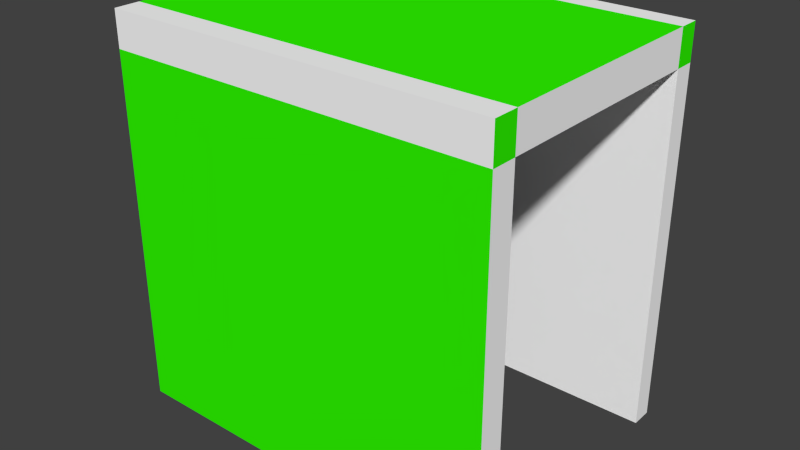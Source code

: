 # Source: toilet.blend  (saved by Blender 2.66.0; exported with 4.5.12 LTS)
import bpy
from mathutils import Matrix  # noqa: F401  (used for matrix-valued properties, if any)

bpy.ops.wm.read_factory_settings(use_empty=True)
scene = bpy.context.scene
scene.name = 'Scene'

# ---- collections
col_collection_1 = bpy.data.collections.new('Collection 1'); scene.collection.children.link(col_collection_1)

# ---- materials (node trees are filled in below, after node groups)
mat_material = bpy.data.materials.new('Material')
mat_material.alpha_threshold = 0.0
mat_material.use_transparent_shadow = False
mat_material.diffuse_color = (1.0, 1.0, 1.0, 1.0)
mat_material.roughness = 0.5
mat_material.line_color = (0.0, 0.0, 0.0, 1.0)
mat_material_001 = bpy.data.materials.new('Material.001')
mat_material_001.alpha_threshold = 0.0
mat_material_001.use_transparent_shadow = False
mat_material_001.diffuse_color = (0.0, 0.0, 0.0, 1.0)
mat_material_001.specular_color = (0.0, 0.0, 0.0)
mat_material_001.roughness = 0.5
mat_material_001.line_color = (0.0, 0.0, 0.0, 1.0)
mat_material_002 = bpy.data.materials.new('Material.002')
mat_material_002.alpha_threshold = 0.0
mat_material_002.use_transparent_shadow = False
mat_material_002.diffuse_color = (0.02952, 0.9849, 0.0, 1.0)
mat_material_002.roughness = 0.5
mat_material_002.line_color = (0.0, 0.0, 0.0, 1.0)

# ---- material node trees

# ---- world
world_world = bpy.data.worlds.new('World'); scene.world = world_world
world_world.color = (0.05088, 0.05088, 0.05088)
world_world.use_sun_shadow = False
world_world.sun_shadow_jitter_overblur = 0.0
world_world.cycles.sampling_method = 'MANUAL'
world_world.cycles.sample_map_resolution = 256

# ---- meshes
me_cube = bpy.data.meshes.new('Cube')
me_cube.from_pydata([(1.0, 0.717, -0.03125), (1.0, -0.7116, -0.03125), (-1.0, -0.7116, -0.03125), (-1.0, 0.717, -0.03125), (1.0, 0.717, 1.969), (1.0, -0.7116, 1.969), (-1.0, -0.7116, 1.969), (-1.0, 0.717, 1.969), (1.0, 0.6076, -0.03125), (-1.0, 0.6076, -0.03125), (1.0, 0.6076, 1.969), (-1.0, 0.6076, 1.969), (1.0, 0.6076, 1.786), (-1.0, 0.6076, 1.786), (-1.0, -0.5804, 1.786), (1.0, -0.5804, 1.786), (-1.0, -0.5804, 1.969), (-1.0, -0.5804, -0.03125), (1.0, -0.5804, 1.969), (1.0, -0.5804, -0.03125), (1.0, 0.717, 1.786), (1.0, -0.7116, 1.786), (-1.0, -0.7116, 1.786), (-1.0, 0.717, 1.786), (0.0916, -0.5804, -0.03125), (0.0916, -0.5804, 1.786), (0.0916, 0.6076, 1.786), (0.0916, 0.6076, -0.03125), (-0.2261, -0.5804, -0.03125), (-0.2261, -0.5804, 1.786), (-0.2261, 0.6076, 1.786), (-0.2261, 0.6076, -0.03125)], [], [(19, 1, 2, 17), (18, 16, 6, 5), (15, 18, 5, 21), (21, 5, 6, 22), (13, 11, 7, 23), (20, 0, 3, 23), (0, 8, 9, 3), (4, 7, 11, 10), (20, 4, 10, 12), (14, 16, 11, 13), (12, 10, 18, 15), (14, 13, 30, 29), (9, 13, 23, 3), (22, 6, 16, 14), (0, 20, 12, 8), (1, 21, 22, 2), (10, 11, 16, 18), (2, 22, 14, 17), (19, 15, 21, 1), (12, 15, 25, 26), (4, 20, 23, 7), (13, 9, 31, 30), (27, 26, 25, 24), (8, 12, 26, 27), (28, 31, 27, 24), (15, 19, 24, 25), (28, 29, 30, 31), (17, 14, 29, 28)])
me_cube.polygons.foreach_set('material_index', [0, 0, 2, 0, 2, 2, 0, 0, 2, 0, 0, 0, 0, 2, 0, 2, 2, 0, 0, 0, 0, 0, 1, 0, 0, 0, 1, 0])
me_cube.materials.append(mat_material)
me_cube.materials.append(mat_material_001)
me_cube.materials.append(mat_material_002)
me_cube.use_remesh_preserve_volume = False
me_cube.use_remesh_preserve_attributes = False
me_cube.use_mirror_vertex_groups = False
me_cube.update()

# ---- objects
ob_cube = bpy.data.objects.new('Cube', me_cube)

# ---- transforms, parenting, visibility, modifiers, constraints
ob_cube.location = (0.0, 0.0, 0.0)
ob_cube.scale = (1.7, 1.7, 1.7)
ob_cube.lock_rotations_4d = False
ob_cube.empty_display_type = 'ARROWS'
ob_cube.lineart.crease_threshold = 0.0

# ---- collection membership
col_collection_1.objects.link(ob_cube)

# ---- scene / render settings (as saved in the file)
scene.frame_start = 1; scene.frame_end = 250; scene.frame_set(1)
scene.render.engine = 'BLENDER_EEVEE_NEXT'
scene.render.image_settings.color_mode = 'RGB'
scene.render.image_settings.compression = 90
scene.render.resolution_percentage = 50
scene.render.dither_intensity = 0.0
scene.render.bake_margin = 2
scene.cycles.use_denoising = False
scene.cycles.samples = 10
scene.cycles.sampling_pattern = 'TABULATED_SOBOL'
scene.cycles.light_sampling_threshold = 0.0
scene.cycles.use_adaptive_sampling = False
scene.cycles.use_light_tree = False
scene.cycles.blur_glossy = 0.0
scene.cycles.volume_bounces = 1
scene.cycles.pixel_filter_type = 'GAUSSIAN'
scene.cycles.sample_clamp_indirect = 0.0
scene.view_settings.view_transform = 'Standard'
bpy.context.view_layer.update()

# ---- added for rendering (the .blend has no active camera and no usable light): camera, sun
cam_auto = bpy.data.cameras.new('AutoCamera')
cam_auto.lens = 50.0
cam_auto.sensor_width = 36.0
cam_auto.clip_end = 1000.0
ob_auto_camera = bpy.data.objects.new('AutoCamera', cam_auto)
scene.collection.objects.link(ob_auto_camera)
ob_auto_camera.location = (4.98326, -5.97529, 5.63322)
ob_auto_camera.rotation_euler = (1.09748, -7.21219e-08, 0.694738)
scene.camera = ob_auto_camera
light_auto_sun = bpy.data.lights.new('AutoSun', 'SUN')
light_auto_sun.energy = 3.0
light_auto_sun.angle = 0.0523599
ob_auto_sun = bpy.data.objects.new('AutoSun', light_auto_sun)
scene.collection.objects.link(ob_auto_sun)
ob_auto_sun.rotation_euler = (0.872665, 0.174533, 0.523599)
bpy.context.view_layer.update()
